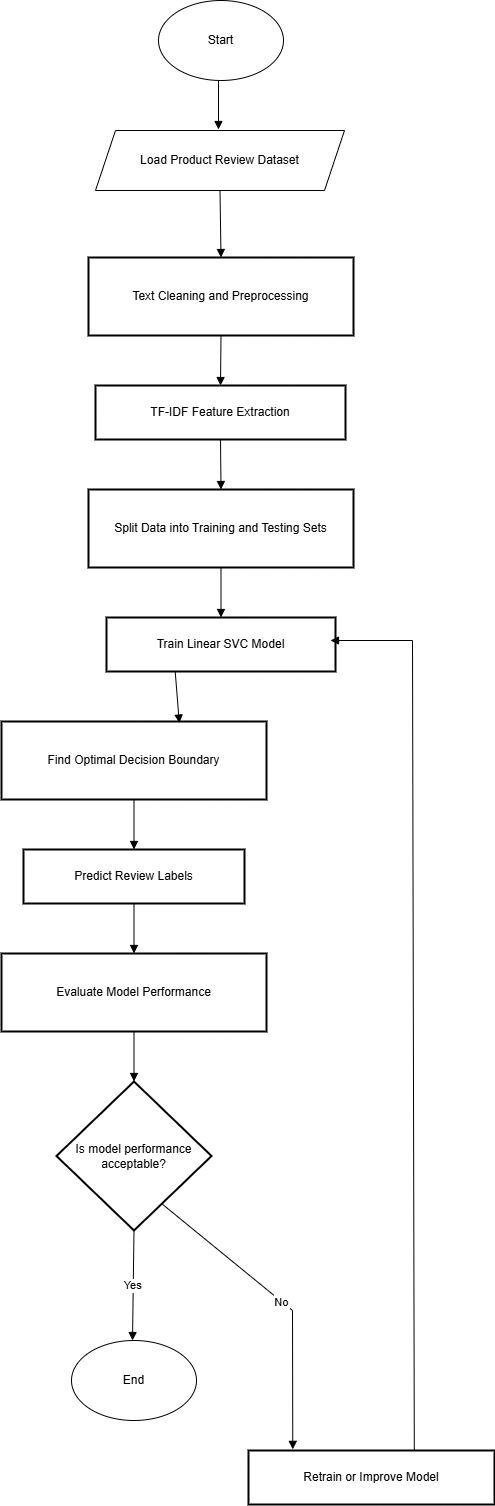

The diagram above was exported from draw.io. Its source (the exported page's mxGraphModel, read from the mxfile embedded in the PNG):
<mxGraphModel dx="2605" dy="1435" grid="1" gridSize="10" guides="1" tooltips="1" connect="1" arrows="1" fold="1" page="1" pageScale="1" pageWidth="850" pageHeight="1100" math="0" shadow="0">
  <root>
    <mxCell id="0" />
    <mxCell id="1" parent="0" />
    <mxCell id="4gSU4LeIF1wa75AnY5b--3" parent="1" style="whiteSpace=wrap;strokeWidth=2;" value="Text Cleaning and Preprocessing" vertex="1">
      <mxGeometry height="78" width="265" x="326" y="267" as="geometry" />
    </mxCell>
    <mxCell id="4gSU4LeIF1wa75AnY5b--4" parent="1" style="whiteSpace=wrap;strokeWidth=2;" value="TF-IDF Feature Extraction" vertex="1">
      <mxGeometry height="54" width="250" x="333" y="395" as="geometry" />
    </mxCell>
    <mxCell id="4gSU4LeIF1wa75AnY5b--5" parent="1" style="whiteSpace=wrap;strokeWidth=2;" value="Split Data into Training and Testing Sets" vertex="1">
      <mxGeometry height="78" width="265" x="326" y="499" as="geometry" />
    </mxCell>
    <mxCell id="4gSU4LeIF1wa75AnY5b--6" parent="1" style="whiteSpace=wrap;strokeWidth=2;" value="Train Linear SVC Model" vertex="1">
      <mxGeometry height="54" width="229" x="344" y="627" as="geometry" />
    </mxCell>
    <mxCell id="4gSU4LeIF1wa75AnY5b--7" parent="1" style="whiteSpace=wrap;strokeWidth=2;" value="Find Optimal Decision Boundary" vertex="1">
      <mxGeometry height="78" width="265" x="239" y="731" as="geometry" />
    </mxCell>
    <mxCell id="4gSU4LeIF1wa75AnY5b--8" parent="1" style="whiteSpace=wrap;strokeWidth=2;" value="Predict Review Labels" vertex="1">
      <mxGeometry height="54" width="221" x="261" y="859" as="geometry" />
    </mxCell>
    <mxCell id="4gSU4LeIF1wa75AnY5b--9" parent="1" style="whiteSpace=wrap;strokeWidth=2;" value="Evaluate Model Performance" vertex="1">
      <mxGeometry height="78" width="265" x="239" y="963" as="geometry" />
    </mxCell>
    <mxCell id="4gSU4LeIF1wa75AnY5b--10" parent="1" style="rhombus;strokeWidth=2;whiteSpace=wrap;" value="Is model performance acceptable?" vertex="1">
      <mxGeometry height="149" width="155" x="294" y="1091" as="geometry" />
    </mxCell>
    <mxCell id="4gSU4LeIF1wa75AnY5b--11" parent="1" style="whiteSpace=wrap;strokeWidth=2;" value="Retrain or Improve Model" vertex="1">
      <mxGeometry height="54" width="246" x="486" y="1460" as="geometry" />
    </mxCell>
    <mxCell id="4gSU4LeIF1wa75AnY5b--13" edge="1" parent="1" style="curved=1;startArrow=none;endArrow=block;exitX=0.5;exitY=1;entryX=0.5;entryY=0;rounded=0;" value="">
      <mxGeometry relative="1" as="geometry">
        <Array as="points" />
        <mxPoint x="456" y="89" as="sourcePoint" />
        <mxPoint x="456.0000000000002" y="139.0000000000001" as="targetPoint" />
      </mxGeometry>
    </mxCell>
    <mxCell id="4gSU4LeIF1wa75AnY5b--14" edge="1" parent="1" source="4gSU4LeIF1wa75AnY5b--25" style="curved=1;startArrow=none;endArrow=block;exitX=0.5;exitY=1;entryX=0.5;entryY=0;rounded=0;exitDx=0;exitDy=0;" target="4gSU4LeIF1wa75AnY5b--3" value="">
      <mxGeometry relative="1" as="geometry">
        <Array as="points" />
        <mxPoint x="456.0000000000002" y="217.0000000000001" as="sourcePoint" />
      </mxGeometry>
    </mxCell>
    <mxCell id="4gSU4LeIF1wa75AnY5b--15" edge="1" parent="1" source="4gSU4LeIF1wa75AnY5b--3" style="curved=1;startArrow=none;endArrow=block;exitX=0.5;exitY=1;entryX=0.5;entryY=0;rounded=0;" target="4gSU4LeIF1wa75AnY5b--4" value="">
      <mxGeometry relative="1" as="geometry">
        <Array as="points" />
      </mxGeometry>
    </mxCell>
    <mxCell id="4gSU4LeIF1wa75AnY5b--16" edge="1" parent="1" source="4gSU4LeIF1wa75AnY5b--4" style="curved=1;startArrow=none;endArrow=block;exitX=0.5;exitY=1;entryX=0.5;entryY=0;rounded=0;" target="4gSU4LeIF1wa75AnY5b--5" value="">
      <mxGeometry relative="1" as="geometry">
        <Array as="points" />
      </mxGeometry>
    </mxCell>
    <mxCell id="4gSU4LeIF1wa75AnY5b--17" edge="1" parent="1" source="4gSU4LeIF1wa75AnY5b--5" style="curved=1;startArrow=none;endArrow=block;exitX=0.5;exitY=1;entryX=0.5;entryY=0;rounded=0;" target="4gSU4LeIF1wa75AnY5b--6" value="">
      <mxGeometry relative="1" as="geometry">
        <Array as="points" />
      </mxGeometry>
    </mxCell>
    <mxCell id="4gSU4LeIF1wa75AnY5b--18" edge="1" parent="1" source="4gSU4LeIF1wa75AnY5b--6" style="startArrow=none;endArrow=block;exitX=0.3;exitY=1;entryX=0.671;entryY=0.02;rounded=0;entryDx=0;entryDy=0;entryPerimeter=0;" target="4gSU4LeIF1wa75AnY5b--7" value="">
      <mxGeometry relative="1" as="geometry" />
    </mxCell>
    <mxCell id="4gSU4LeIF1wa75AnY5b--19" edge="1" parent="1" source="4gSU4LeIF1wa75AnY5b--7" style="curved=1;startArrow=none;endArrow=block;exitX=0.5;exitY=1;entryX=0.5;entryY=0;rounded=0;" target="4gSU4LeIF1wa75AnY5b--8" value="">
      <mxGeometry relative="1" as="geometry">
        <Array as="points" />
      </mxGeometry>
    </mxCell>
    <mxCell id="4gSU4LeIF1wa75AnY5b--20" edge="1" parent="1" source="4gSU4LeIF1wa75AnY5b--8" style="curved=1;startArrow=none;endArrow=block;exitX=0.5;exitY=1;entryX=0.5;entryY=0;rounded=0;" target="4gSU4LeIF1wa75AnY5b--9" value="">
      <mxGeometry relative="1" as="geometry">
        <Array as="points" />
      </mxGeometry>
    </mxCell>
    <mxCell id="4gSU4LeIF1wa75AnY5b--21" edge="1" parent="1" source="4gSU4LeIF1wa75AnY5b--9" style="curved=1;startArrow=none;endArrow=block;exitX=0.5;exitY=1;entryX=0.5;entryY=0;rounded=0;" target="4gSU4LeIF1wa75AnY5b--10" value="">
      <mxGeometry relative="1" as="geometry">
        <Array as="points" />
      </mxGeometry>
    </mxCell>
    <mxCell id="4gSU4LeIF1wa75AnY5b--22" edge="1" parent="1" source="4gSU4LeIF1wa75AnY5b--10" style="startArrow=none;endArrow=block;exitX=0.5;exitY=1;rounded=0;exitDx=0;exitDy=0;" value="Yes">
      <mxGeometry relative="1" as="geometry">
        <mxPoint x="370" y="1350" as="targetPoint" />
      </mxGeometry>
    </mxCell>
    <mxCell id="4gSU4LeIF1wa75AnY5b--23" edge="1" parent="1" source="4gSU4LeIF1wa75AnY5b--10" style="startArrow=none;endArrow=block;exitX=0.78;exitY=1;entryX=0.18;entryY=-0.021;rounded=0;entryDx=0;entryDy=0;entryPerimeter=0;" target="4gSU4LeIF1wa75AnY5b--11" value="No">
      <mxGeometry relative="1" as="geometry">
        <Array as="points">
          <mxPoint x="530" y="1320" />
        </Array>
      </mxGeometry>
    </mxCell>
    <mxCell id="4gSU4LeIF1wa75AnY5b--24" edge="1" parent="1" source="4gSU4LeIF1wa75AnY5b--11" style="startArrow=none;endArrow=block;rounded=0;exitX=0.674;exitY=-0.004;exitDx=0;exitDy=0;exitPerimeter=0;" value="">
      <mxGeometry relative="1" as="geometry">
        <Array as="points">
          <mxPoint x="650" y="650" />
        </Array>
        <mxPoint x="650" y="1450" as="sourcePoint" />
        <mxPoint x="568" y="650" as="targetPoint" />
      </mxGeometry>
    </mxCell>
    <mxCell id="4gSU4LeIF1wa75AnY5b--25" parent="1" style="shape=parallelogram;perimeter=parallelogramPerimeter;whiteSpace=wrap;html=1;fixedSize=1;" value="Load Product Review Dataset" vertex="1">
      <mxGeometry height="60" width="249" x="333" y="140" as="geometry" />
    </mxCell>
    <mxCell id="4gSU4LeIF1wa75AnY5b--27" parent="1" style="ellipse;whiteSpace=wrap;html=1;" value="End" vertex="1">
      <mxGeometry height="80" width="125" x="309" y="1350" as="geometry" />
    </mxCell>
    <mxCell id="4gSU4LeIF1wa75AnY5b--28" parent="1" style="ellipse;whiteSpace=wrap;html=1;" value="Start" vertex="1">
      <mxGeometry height="80" width="125" x="396" y="10" as="geometry" />
    </mxCell>
  </root>
</mxGraphModel>